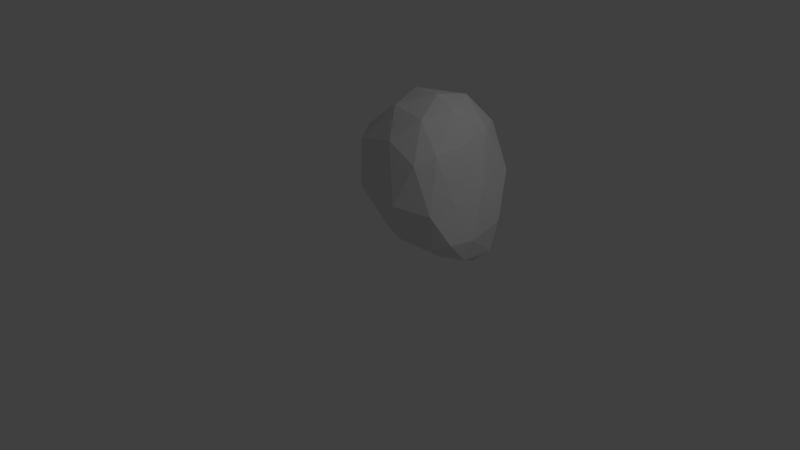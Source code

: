 # Source: rock5.blend  (saved by Blender 2.79.0; exported with 4.5.12 LTS)
import bpy
from mathutils import Matrix  # noqa: F401  (used for matrix-valued properties, if any)

bpy.ops.wm.read_factory_settings(use_empty=True)
scene = bpy.context.scene
scene.name = 'Scene'

# ---- collections
col_collection_1 = bpy.data.collections.new('Collection 1'); scene.collection.children.link(col_collection_1)

# ---- world
world_world = bpy.data.worlds.new('World'); scene.world = world_world
world_world.color = (0.05088, 0.05088, 0.05088)
world_world.use_sun_shadow = False
world_world.sun_shadow_jitter_overblur = 0.0
world_world.cycles.sampling_method = 'MANUAL'

# ---- cameras
cam_camera = bpy.data.cameras.new('Camera')
cam_camera.clip_end = 100.0
cam_camera.lens = 35.0
cam_camera.sensor_width = 32.0
cam_camera.sensor_height = 18.0
cam_camera.ortho_scale = 7.314
cam_camera.dof.focus_distance = 0.0
cam_camera.dof.aperture_fstop = 128.0

# ---- lights
light_lamp = bpy.data.lights.new('Lamp', 'POINT')
light_lamp.transmission_factor = 0.0
light_lamp.cutoff_distance = 30.0
light_lamp.energy = 100.0
light_lamp.shadow_buffer_clip_start = 1.001
light_lamp.shadow_soft_size = 0.1
light_lamp.shadow_maximum_resolution = 0.006
light_lamp.use_absolute_resolution = True

# ---- meshes
me_icosphere = bpy.data.meshes.new('Icosphere')
me_icosphere.from_pydata([(0.4507, -0.0534, -0.4767), (0.5329, -0.3535, -0.2285), (0.142, -0.434, -0.2884), (-0.4196, 0.005594, -0.4239), (-0.1144, 0.4063, -0.3849), (0.5227, 0.1088, -0.2086), (0.2626, -0.4171, 0.2438), (-0.3904, -0.2752, 0.2147), (-0.6352, 0.1874, 0.2027), (0.1712, 0.4168, 0.3157), (0.3806, -0.1382, 0.3214), (0.07235, -0.02363, 0.5796), (0.3294, -0.2407, -0.4244), (0.5363, -0.2257, -0.3771), (0.4278, -0.4023, -0.2812), (0.5584, -0.1693, -0.2459), (0.5292, 0.02912, -0.409), (0.07677, -0.01774, -0.5068), (-0.1912, -0.2251, -0.3874), (0.261, 0.1867, -0.4778), (-0.2734, 0.2087, -0.433), (0.3584, 0.3298, -0.2922), (0.4836, -0.2643, -0.00968), (0.4782, -0.01202, 0.04689), (0.1741, -0.5135, -0.02787), (0.4188, -0.4233, -0.04994), (-0.5392, -0.1573, -0.1363), (-0.2522, -0.405, -0.04592), (-0.4425, 0.3284, -0.1027), (-0.6145, 0.08446, -0.1562), (0.3942, 0.3199, 0.05667), (0.05999, 0.4621, -0.007699), (0.3413, -0.3021, 0.3039), (0.02205, -0.3988, 0.3433), (-0.5726, -0.04661, 0.2146), (-0.298, 0.3824, 0.3089), (0.338, 0.1582, 0.3757), (0.1697, -0.2638, 0.4855), (0.263, -0.07393, 0.526), (-0.1668, -0.173, 0.4838), (-0.2978, 0.1423, 0.5049), (0.09495, 0.2267, 0.5299)], [], [(0, 13, 12), (1, 13, 15), (0, 12, 17), (0, 17, 19), (0, 19, 16), (1, 15, 22), (2, 14, 24), (3, 18, 26), (4, 20, 28), (5, 21, 30), (1, 22, 25), (2, 24, 27), (3, 26, 29), (4, 28, 31), (5, 30, 23), (6, 32, 37), (7, 33, 39), (8, 34, 40), (9, 35, 41), (10, 36, 38), (38, 41, 11), (38, 36, 41), (36, 9, 41), (41, 40, 11), (41, 35, 40), (35, 8, 40), (40, 39, 11), (40, 34, 39), (34, 7, 39), (39, 37, 11), (39, 33, 37), (33, 6, 37), (37, 38, 11), (37, 32, 38), (32, 10, 38), (23, 36, 10), (23, 30, 36), (30, 9, 36), (31, 35, 9), (31, 28, 35), (28, 8, 35), (29, 34, 8), (29, 26, 34), (26, 7, 34), (27, 33, 7), (27, 24, 33), (24, 6, 33), (25, 32, 6), (25, 22, 32), (22, 10, 32), (30, 31, 9), (30, 21, 31), (21, 4, 31), (28, 29, 8), (28, 20, 29), (20, 3, 29), (26, 27, 7), (26, 18, 27), (18, 2, 27), (24, 25, 6), (24, 14, 25), (14, 1, 25), (22, 23, 10), (22, 15, 23), (15, 5, 23), (16, 21, 5), (16, 19, 21), (19, 4, 21), (19, 20, 4), (19, 17, 20), (17, 3, 20), (17, 18, 3), (17, 12, 18), (12, 2, 18), (15, 16, 5), (15, 13, 16), (13, 0, 16), (12, 14, 2), (12, 13, 14), (13, 1, 14)])
me_icosphere.use_remesh_preserve_volume = False
me_icosphere.use_remesh_preserve_attributes = False
me_icosphere.use_mirror_vertex_groups = False
me_icosphere.update()

# ---- objects
ob_icosphere = bpy.data.objects.new('Icosphere', me_icosphere)
ob_lamp = bpy.data.objects.new('Lamp', light_lamp)
ob_camera = bpy.data.objects.new('Camera', cam_camera)

# ---- transforms, parenting, visibility, modifiers, constraints
ob_icosphere.location = (-0.118, 0.2076, 0.8903)
ob_icosphere.scale = (1.915, 1.915, 1.915)
ob_icosphere.lineart.crease_threshold = 0.0
ob_lamp.location = (3.82, 0.2507, 5.904)
ob_lamp.rotation_euler = (0.6503, 0.05522, 1.866)
ob_lamp.lock_rotations_4d = False
ob_lamp.empty_display_type = 'ARROWS'
ob_lamp.color = (0.0, 0.0, 0.0, 0.0)
ob_lamp.lineart.crease_threshold = 0.0
ob_camera.location = (7.225, -7.262, 5.344)
ob_camera.rotation_euler = (1.109, 0.0, 0.8149)
ob_camera.lock_rotations_4d = False
ob_camera.empty_display_type = 'ARROWS'
ob_camera.color = (0.0, 0.0, 0.0, 0.0)
ob_camera.display_type = 'WIRE'
ob_camera.lineart.crease_threshold = 0.0

# ---- collection membership
col_collection_1.objects.link(ob_icosphere)
col_collection_1.objects.link(ob_lamp)
col_collection_1.objects.link(ob_camera)

# ---- scene / render settings (as saved in the file)
scene.camera = ob_camera
scene.frame_start = 1; scene.frame_end = 250; scene.frame_set(1)
scene.render.engine = 'BLENDER_EEVEE_NEXT'
scene.render.resolution_percentage = 50
scene.render.dither_intensity = 0.0
scene.cycles.use_denoising = False
scene.cycles.samples = 128
scene.cycles.sampling_pattern = 'TABULATED_SOBOL'
scene.cycles.use_adaptive_sampling = False
scene.cycles.use_light_tree = False
scene.cycles.blur_glossy = 0.0
scene.cycles.sample_clamp_indirect = 0.0
scene.view_settings.view_transform = 'Standard'
bpy.context.view_layer.update()
